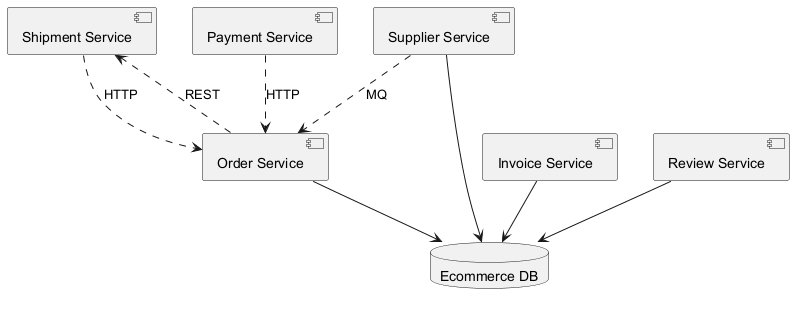

The diagram above was rendered by PlantUML. Its source (embedded in the PNG):
@startuml
skinparam backgroundColor #FFFFFF
skinparam classBackgroundColor #F1F8E9
skinparam classBorderColor #33691E
component "Shipment Service" as C_ShipmentService
component "Supplier Service" as C_SupplierService
component "Invoice Service" as C_InvoiceService
component "Order Service" as C_OrderService
component "Payment Service" as C_PaymentService
component "Review Service" as C_ReviewService
database "Ecommerce DB" as DB_ecommerce
C_SupplierService --> DB_ecommerce
C_InvoiceService --> DB_ecommerce
C_OrderService --> DB_ecommerce
C_ReviewService --> DB_ecommerce
C_ShipmentService ..> C_OrderService : HTTP
C_OrderService ..> C_ShipmentService : REST
C_PaymentService ..> C_OrderService : HTTP
C_SupplierService ..> C_OrderService : MQ
@enduml